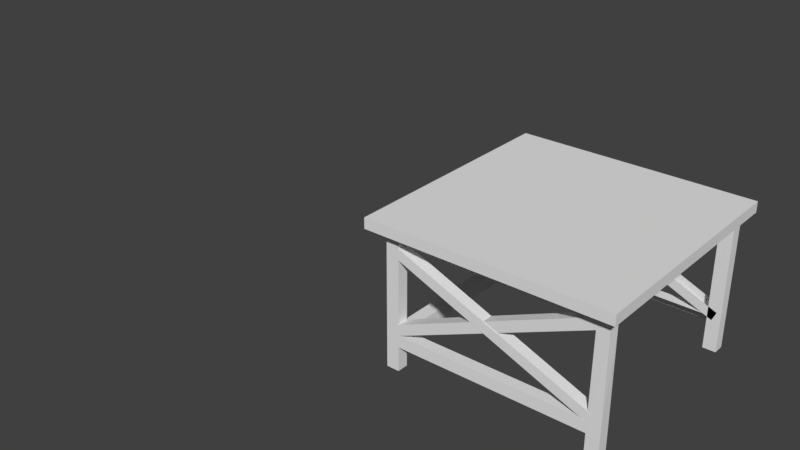 # Source: tabel.blend  (saved by Blender 2.79.0; exported with 4.5.12 LTS)
import bpy
from mathutils import Matrix  # noqa: F401  (used for matrix-valued properties, if any)

bpy.ops.wm.read_factory_settings(use_empty=True)
scene = bpy.context.scene
scene.name = 'Scene'

# ---- collections
col_collection_1 = bpy.data.collections.new('Collection 1'); scene.collection.children.link(col_collection_1)

# ---- materials (node trees are filled in below, after node groups)
mat_material = bpy.data.materials.new('Material')
mat_material.alpha_threshold = 0.0
mat_material.use_transparent_shadow = False
mat_material.roughness = 0.5
mat_material.line_color = (0.0, 0.0, 0.0, 1.0)

# ---- material node trees

# ---- world
world_world = bpy.data.worlds.new('World'); scene.world = world_world
world_world.color = (0.05088, 0.05088, 0.05088)
world_world.use_sun_shadow = False
world_world.sun_shadow_jitter_overblur = 0.0
world_world.cycles.sampling_method = 'MANUAL'

# ---- meshes
me_cube = bpy.data.meshes.new('Cube')
me_cube.from_pydata([(1.0, 1.0, -1.0), (1.0, -1.0, -1.0), (-1.0, -1.0, -1.0), (-1.0, 1.0, -1.0), (1.0, 1.0, 1.0), (1.0, -1.0, 1.0), (-1.0, -1.0, 1.0), (-1.0, 1.0, 1.0), (-0.8555, 1.0, -1.0), (-0.8555, -1.0, -1.0), (-0.8555, 1.0, 1.0), (-0.8555, -1.0, 1.0), (0.9077, 1.0, -1.0), (0.9077, -1.0, -1.0), (0.9077, 1.0, 1.0), (0.9077, -1.0, 1.0), (-0.8555, -0.8843, -1.0), (0.9139, -0.8902, -0.9779), (-0.8555, 0.896, -1.0), (0.9077, 0.896, -1.0), (0.9163, -0.8913, -3.137), (-0.8555, -0.8843, -3.115), (-0.8555, 0.896, -3.115), (0.9077, 0.896, -3.115), (0.8278, 1.0, -1.0), (0.8278, -1.0, -1.0), (0.8251, -0.8924, -0.9832), (0.8278, 0.896, -1.0), (0.8158, -0.8892, -3.131), (0.8278, 0.896, -3.115), (-0.8555, -0.8141, -1.0), (0.9163, -0.8071, -0.9905), (-0.8555, -0.8141, -3.115), (0.9225, -0.8079, -3.124), (0.8131, -0.8012, -3.115), (-0.8109, 1.0, -1.0), (-0.8109, -1.0, -1.0), (-0.8109, -0.8843, -1.0), (-0.8109, 0.896, -1.0), (-0.8109, -0.8843, -3.115), (-0.8109, 0.896, -3.115), (-0.8109, -0.8141, -3.115), (-0.8555, 0.8607, -1.0), (0.9077, 0.8607, -1.0), (-0.8555, 0.8607, -3.115), (0.9077, 0.8607, -3.115), (0.8278, 0.8607, -3.115), (-0.8109, 0.8607, -3.115), (0.8148, -0.8014, -0.9016), (-0.8109, -0.8141, -0.9016), (0.8278, 0.8607, -0.9016), (-0.8109, 0.8607, -0.9016), (1.0, -0.007936, -1.0), (-1.0, -0.007935, -1.0), (1.0, -0.007936, 1.0), (-1.0, -0.007935, 1.0), (-0.8555, -0.007935, 1.0), (-0.8555, -0.007935, -1.0), (0.9077, -0.007935, -1.0), (0.9077, -0.007936, 1.0), (0.9224, -0.8972, -22.11), (0.8131, -0.8972, -22.11), (0.9224, -0.8012, -22.11), (0.8131, -0.8012, -22.11), (0.9321, 0.8149, -1.049), (0.8228, 0.8149, -1.049), (0.9321, 0.9109, -1.049), (0.8228, 0.9109, -1.049), (0.8228, 0.9109, -26.5), (0.9321, 0.9109, -26.5), (0.8228, 0.8149, -26.5), (0.9321, 0.8149, -26.5), (-0.7672, 0.8159, -0.979), (-0.8765, 0.8159, -0.979), (-0.7672, 0.9119, -0.979), (-0.8765, 0.9119, -0.979), (-0.7672, 0.8159, -17.7), (-0.8765, 0.8159, -17.7), (-0.7672, 0.9119, -17.7), (-0.8765, 0.9119, -17.7), (-0.7697, -0.9027, -1.332), (-0.879, -0.9027, -1.332), (-0.7697, -0.8067, -1.332), (-0.879, -0.8067, -1.332), (-0.879, -0.8067, -26.12), (-0.7697, -0.8067, -26.12), (-0.879, -0.9027, -26.12), (-0.7697, -0.9027, -26.12), (0.9321, 0.8149, -0.183), (0.8228, 0.8149, -0.183), (0.9321, 0.9109, -0.183), (0.8228, 0.9109, -0.183), (0.8228, 0.9109, -18.3), (0.9321, 0.9109, -18.3), (0.8228, 0.8149, -19.84), (0.9321, 0.8149, -19.84), (0.9224, -0.8972, -26.58), (0.8131, -0.8972, -26.58), (0.9224, -0.8012, -26.58), (0.8131, -0.8012, -26.58), (-0.7672, 0.8159, -26.47), (-0.8765, 0.8159, -26.47), (-0.7672, 0.9119, -26.47), (-0.8765, 0.9119, -26.47), (-0.879, -0.9027, -26.78), (-0.879, -0.8067, -26.78), (-0.7697, -0.9027, -26.78), (-0.7697, -0.8067, -26.78), (0.9219, -0.8967, -19.87), (0.9224, -0.8018, -19.87), (0.8133, -0.8965, -20.24), (0.8131, -0.8012, -20.24), (-4.017, -0.8972, -22.11), (-4.017, -0.8012, -22.11), (-0.7697, -0.8067, -22.11), (-0.879, -0.8067, -22.11), (-0.7697, -0.9027, -22.11), (-0.879, -0.9027, -22.11), (-0.8765, 0.9119, -22.09), (-0.8765, 0.8159, -22.09), (-0.7672, 0.8159, -22.09), (-0.7672, 0.9119, -22.09), (0.9321, 0.9109, -22.21), (0.9321, 0.8149, -22.21), (0.8228, 0.8149, -22.21), (0.8228, 0.9109, -22.21), (0.8131, -0.8972, -19.88), (0.8131, -0.8012, -19.88), (0.8228, 0.9109, -19.84), (-0.7697, -0.8067, -19.88), (-0.7697, -0.9027, -19.88), (-0.879, -0.8067, -19.88), (-0.7672, 0.8159, -19.86), (-0.8765, 0.8159, -19.86), (-0.7672, 0.9119, -19.86), (0.8228, 0.8149, -19.98), (0.8228, 0.9109, -19.98), (0.9321, 0.9109, -19.84), (0.9225, -0.8075, -4.382), (0.9167, -0.8917, -4.394), (0.8156, -0.8897, -4.389), (0.8131, -0.8012, -4.374), (0.8228, 0.8149, -18.3), (0.9321, 0.8149, -18.3), (-0.8765, 0.9119, -2.973), (-0.8765, 0.8159, -2.973), (-0.7672, 0.8159, -2.973), (-0.7672, 0.9119, -2.973), (0.7899, 0.8149, -20.02), (0.7899, 0.9109, -20.02), (-0.8001, 0.8159, -4.689), (-0.8001, 0.9119, -4.689), (0.895, 0.8149, -19.0), (0.895, 0.9109, -19.0), (0.862, 0.8149, -20.71), (0.862, 0.9109, -20.71), (-0.7697, -0.9027, -0.6035), (-0.879, -0.9027, -0.6035), (-0.7697, -0.8067, -0.6035), (-0.879, -0.8067, -0.6035), (0.9321, 0.9109, -3.308), (0.8228, 0.9109, -3.308), (0.9321, 0.8149, -3.308), (0.8228, 0.8149, -3.308), (-0.7448, 0.8159, -18.95), (-0.7448, 0.9119, -18.95), (0.8452, 0.8149, -4.551), (0.8452, 0.9109, -4.551), (-0.737, 0.8159, -19.38), (-0.737, 0.9119, -19.38), (0.853, 0.8149, -4.981), (0.853, 0.9109, -4.981), (-0.8335, 0.8159, -18.3), (-0.8335, 0.9119, -18.3), (-0.8111, 0.8159, -19.55), (-0.8111, 0.9119, -19.55), (-0.8196, 0.8159, -19.62), (-0.8196, 0.9119, -19.62), (-0.8119, 0.8159, -20.06), (-0.8119, 0.9119, -20.06), (-0.7697, -0.8067, -5.791), (-0.879, -0.9027, -5.421), (-0.879, -0.8067, -5.421), (-0.7697, -0.9027, -5.791), (0.845, -0.8012, -18.48), (0.8453, -0.8965, -18.48), (-0.7377, -0.8066, -4.034), (-0.7377, -0.9026, -4.034), (-0.8529, -0.8067, -5.031), (-0.8529, -0.9027, -5.031), (-0.821, -0.8066, -3.274), (-0.821, -0.9026, -3.274), (-0.8047, -0.8074, -18.08), (-0.8047, -0.9034, -18.08), (0.7781, -0.802, -2.574), (0.7805, -0.8905, -2.589), (0.8791, -0.7996, -3.728), (0.8815, -0.8881, -3.744), (0.844, -0.8004, -1.928), (0.8465, -0.8889, -1.944)], [(112, 113), (63, 114), (120, 124)], [(57, 9, 2, 53), (56, 55, 6, 11), (52, 54, 5, 1), (9, 11, 6, 2), (53, 55, 7, 3), (10, 8, 3, 7), (14, 12, 8, 10), (13, 15, 11, 9), (59, 56, 11, 15), (52, 1, 13, 58), (54, 59, 15, 5), (1, 5, 15, 13), (4, 0, 12, 14), (37, 36, 9, 16), (31, 17, 20, 33), (35, 38, 18, 8), (41, 39, 21, 32), (37, 16, 21, 39), (27, 19, 23, 29), (42, 18, 22, 44), (38, 27, 29, 40), (17, 26, 28, 20), (109, 108, 60, 62), (12, 19, 27, 24), (17, 13, 25, 26), (45, 33, 34, 46), (16, 30, 32, 21), (47, 41, 32, 44), (43, 31, 33, 45), (47, 46, 50, 51), (18, 38, 40, 22), (26, 37, 39, 28), (34, 28, 39, 41), (24, 27, 38, 35), (26, 25, 36, 37), (29, 46, 47, 40), (19, 43, 45, 23), (40, 47, 44, 22), (23, 45, 46, 29), (30, 42, 44, 32), (50, 48, 49, 51), (34, 41, 49, 48), (46, 34, 48, 50), (41, 47, 51, 49), (4, 14, 59, 54), (0, 52, 58, 12), (14, 10, 56, 59), (2, 6, 55, 53), (0, 4, 54, 52), (10, 7, 55, 56), (8, 57, 53, 3), (61, 63, 99, 97), (108, 110, 61, 60), (110, 111, 63, 61), (111, 109, 62, 63), (67, 65, 89, 91), (123, 122, 69, 71), (69, 68, 70, 71), (122, 125, 68, 69), (124, 123, 71, 70), (98, 96, 97, 99), (74, 75, 73, 72), (119, 118, 103, 101), (145, 144, 79, 77), (146, 145, 77, 76), (144, 147, 78, 79), (147, 146, 76, 78), (80, 81, 157, 156), (116, 114, 85, 87), (85, 84, 105, 107), (114, 115, 84, 85), (117, 116, 87, 86), (115, 117, 86, 84), (125, 124, 70, 68), (65, 64, 88, 89), (66, 67, 91, 90), (64, 66, 90, 88), (75, 74, 147, 144), (60, 61, 97, 96), (63, 62, 98, 99), (62, 60, 96, 98), (102, 100, 101, 103), (120, 119, 101, 100), (118, 121, 102, 103), (121, 120, 100, 102), (107, 105, 104, 106), (86, 87, 106, 104), (84, 86, 104, 105), (87, 85, 107, 106), (141, 138, 109, 111), (140, 141, 111, 110), (139, 140, 110, 108), (138, 139, 108, 109), (121, 120, 132, 134), (182, 181, 117, 115), (181, 183, 116, 117), (180, 182, 115, 114), (183, 180, 114, 116), (61, 116, 130, 126), (78, 76, 120, 121), (79, 78, 121, 118), (76, 77, 119, 120), (77, 79, 118, 119), (128, 94, 124, 125), (94, 95, 123, 124), (137, 128, 125, 122), (95, 137, 122, 123), (115, 114, 129, 131), (74, 72, 146, 147), (127, 126, 130, 129), (131, 129, 132, 133), (136, 134, 132, 135), (161, 163, 142, 92), (162, 160, 93, 143), (116, 114, 129, 130), (143, 93, 137, 95), (142, 143, 95, 94), (114, 120, 132, 129), (163, 162, 143, 142), (160, 161, 92, 93), (120, 119, 133, 132), (119, 115, 131, 133), (92, 142, 94, 128), (125, 121, 134, 136), (93, 92, 128, 137), (33, 20, 139, 138), (20, 28, 140, 139), (28, 34, 141, 140), (34, 33, 138, 141), (72, 73, 145, 146), (73, 75, 144, 145), (142, 92, 153, 152), (149, 151, 150, 148), (146, 142, 148, 150), (147, 146, 150, 151), (92, 147, 151, 149), (152, 153, 155, 154), (92, 149, 155, 153), (149, 148, 154, 155), (148, 142, 152, 154), (158, 156, 157, 159), (83, 82, 158, 159), (82, 80, 156, 158), (81, 83, 159, 157), (90, 91, 161, 160), (89, 88, 162, 163), (88, 90, 160, 162), (91, 89, 163, 161), (78, 161, 167, 165), (165, 167, 171, 169), (161, 163, 166, 167), (78, 165, 175, 173), (163, 76, 164, 166), (170, 168, 169, 171), (167, 166, 170, 171), (166, 164, 168, 170), (169, 168, 178, 179), (172, 173, 175, 174), (165, 164, 174, 175), (76, 78, 173, 172), (164, 76, 172, 174), (176, 177, 179, 178), (168, 164, 176, 178), (165, 169, 179, 177), (164, 165, 177, 176), (80, 82, 180, 183), (82, 83, 182, 180), (81, 80, 183, 181), (83, 81, 181, 182), (111, 110, 185, 184), (184, 185, 187, 186), (187, 183, 189, 191), (110, 183, 187, 185), (180, 111, 184, 186), (189, 188, 190, 191), (183, 180, 188, 189), (186, 187, 191, 190), (180, 186, 190, 188), (141, 129, 192, 194), (195, 194, 192, 193), (130, 140, 195, 193), (129, 130, 193, 192), (141, 194, 198, 196), (197, 196, 198, 199), (194, 195, 199, 198), (195, 140, 197, 199), (140, 141, 196, 197)])
me_cube.materials.append(mat_material)
me_cube.use_remesh_preserve_volume = False
me_cube.use_remesh_preserve_attributes = False
me_cube.use_mirror_vertex_groups = False
me_cube.update()

# ---- objects
ob_cube = bpy.data.objects.new('Cube', me_cube)

# ---- transforms, parenting, visibility, modifiers, constraints
ob_cube.location = (0.0, 0.0, 2.019)
ob_cube.scale = (4.833, 4.833, 0.2156)
ob_cube.lock_rotations_4d = False
ob_cube.empty_display_type = 'ARROWS'
ob_cube.lineart.crease_threshold = 0.0

# ---- collection membership
col_collection_1.objects.link(ob_cube)

# ---- scene / render settings (as saved in the file)
scene.frame_start = 1; scene.frame_end = 250; scene.frame_set(1)
scene.render.engine = 'BLENDER_EEVEE_NEXT'
scene.render.resolution_percentage = 50
scene.render.dither_intensity = 0.0
scene.cycles.use_denoising = False
scene.cycles.samples = 128
scene.cycles.sampling_pattern = 'TABULATED_SOBOL'
scene.cycles.use_adaptive_sampling = False
scene.cycles.use_light_tree = False
scene.cycles.blur_glossy = 0.0
scene.cycles.sample_clamp_indirect = 0.0
scene.view_settings.view_transform = 'Standard'
bpy.context.view_layer.update()

# ---- added for rendering (the .blend has no active camera and no usable light): camera, sun
cam_auto = bpy.data.cameras.new('AutoCamera')
cam_auto.lens = 50.0
cam_auto.sensor_width = 36.0
cam_auto.clip_end = 1000.0
ob_auto_camera = bpy.data.objects.new('AutoCamera', cam_auto)
scene.collection.objects.link(ob_auto_camera)
ob_auto_camera.location = (17.4868, -29.7324, 19.061)
ob_auto_camera.rotation_euler = (1.09748, -7.21219e-08, 0.694738)
scene.camera = ob_auto_camera
light_auto_sun = bpy.data.lights.new('AutoSun', 'SUN')
light_auto_sun.energy = 3.0
light_auto_sun.angle = 0.0523599
ob_auto_sun = bpy.data.objects.new('AutoSun', light_auto_sun)
scene.collection.objects.link(ob_auto_sun)
ob_auto_sun.rotation_euler = (0.872665, 0.174533, 0.523599)
bpy.context.view_layer.update()
